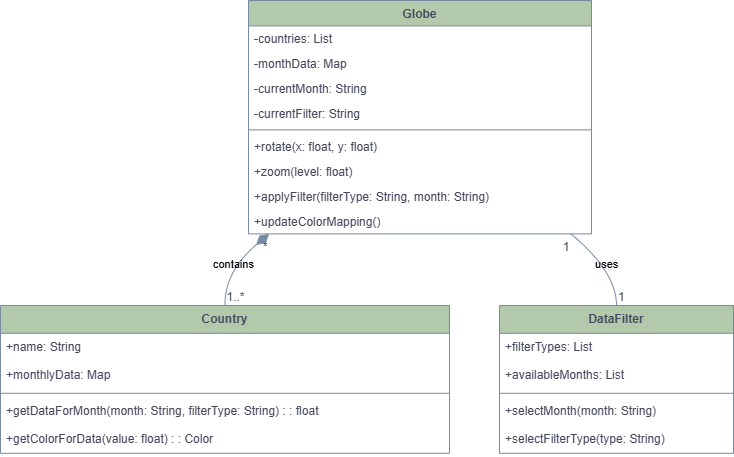

The diagram above was exported from draw.io. Its source (the exported page's mxGraphModel, read from the mxfile embedded in the PNG):
<mxGraphModel dx="1500" dy="591" grid="0" gridSize="10" guides="1" tooltips="1" connect="1" arrows="1" fold="1" page="1" pageScale="1" pageWidth="827" pageHeight="1169" math="0" shadow="0">
  <root>
    <mxCell id="0" />
    <mxCell id="1" parent="0" />
    <mxCell id="C9N0YHQUCSnD_2it17IK-1" value="Globe" style="swimlane;fontStyle=1;align=center;verticalAlign=top;childLayout=stackLayout;horizontal=1;startSize=25.400000678168404;horizontalStack=0;resizeParent=1;resizeParentMax=0;resizeLast=0;collapsible=0;marginBottom=0;labelBackgroundColor=none;fillColor=#B2C9AB;strokeColor=#788AA3;fontColor=#46495D;" parent="1" vertex="1">
      <mxGeometry x="268" y="20" width="343" height="233.4000006781684" as="geometry" />
    </mxCell>
    <mxCell id="C9N0YHQUCSnD_2it17IK-2" value="-countries: List" style="text;strokeColor=none;fillColor=none;align=left;verticalAlign=top;spacingLeft=4;spacingRight=4;overflow=hidden;rotatable=0;points=[[0,0.5],[1,0.5]];portConstraint=eastwest;labelBackgroundColor=none;fontColor=#46495D;" parent="C9N0YHQUCSnD_2it17IK-1" vertex="1">
      <mxGeometry y="25.400000678168404" width="343" height="25" as="geometry" />
    </mxCell>
    <mxCell id="C9N0YHQUCSnD_2it17IK-3" value="-monthData: Map" style="text;strokeColor=none;fillColor=none;align=left;verticalAlign=top;spacingLeft=4;spacingRight=4;overflow=hidden;rotatable=0;points=[[0,0.5],[1,0.5]];portConstraint=eastwest;labelBackgroundColor=none;fontColor=#46495D;" parent="C9N0YHQUCSnD_2it17IK-1" vertex="1">
      <mxGeometry y="50.400000678168404" width="343" height="25" as="geometry" />
    </mxCell>
    <mxCell id="C9N0YHQUCSnD_2it17IK-4" value="-currentMonth: String" style="text;strokeColor=none;fillColor=none;align=left;verticalAlign=top;spacingLeft=4;spacingRight=4;overflow=hidden;rotatable=0;points=[[0,0.5],[1,0.5]];portConstraint=eastwest;labelBackgroundColor=none;fontColor=#46495D;" parent="C9N0YHQUCSnD_2it17IK-1" vertex="1">
      <mxGeometry y="75.4000006781684" width="343" height="25" as="geometry" />
    </mxCell>
    <mxCell id="C9N0YHQUCSnD_2it17IK-5" value="-currentFilter: String" style="text;strokeColor=none;fillColor=none;align=left;verticalAlign=top;spacingLeft=4;spacingRight=4;overflow=hidden;rotatable=0;points=[[0,0.5],[1,0.5]];portConstraint=eastwest;labelBackgroundColor=none;fontColor=#46495D;" parent="C9N0YHQUCSnD_2it17IK-1" vertex="1">
      <mxGeometry y="100.4000006781684" width="343" height="25" as="geometry" />
    </mxCell>
    <mxCell id="C9N0YHQUCSnD_2it17IK-6" style="line;strokeWidth=1;fillColor=none;align=left;verticalAlign=middle;spacingTop=-1;spacingLeft=3;spacingRight=3;rotatable=0;labelPosition=right;points=[];portConstraint=eastwest;strokeColor=#788AA3;labelBackgroundColor=none;fontColor=#46495D;" parent="C9N0YHQUCSnD_2it17IK-1" vertex="1">
      <mxGeometry y="125.4000006781684" width="343" height="8" as="geometry" />
    </mxCell>
    <mxCell id="C9N0YHQUCSnD_2it17IK-7" value="+rotate(x: float, y: float)" style="text;strokeColor=none;fillColor=none;align=left;verticalAlign=top;spacingLeft=4;spacingRight=4;overflow=hidden;rotatable=0;points=[[0,0.5],[1,0.5]];portConstraint=eastwest;labelBackgroundColor=none;fontColor=#46495D;" parent="C9N0YHQUCSnD_2it17IK-1" vertex="1">
      <mxGeometry y="133.4000006781684" width="343" height="25" as="geometry" />
    </mxCell>
    <mxCell id="C9N0YHQUCSnD_2it17IK-8" value="+zoom(level: float)" style="text;strokeColor=none;fillColor=none;align=left;verticalAlign=top;spacingLeft=4;spacingRight=4;overflow=hidden;rotatable=0;points=[[0,0.5],[1,0.5]];portConstraint=eastwest;labelBackgroundColor=none;fontColor=#46495D;" parent="C9N0YHQUCSnD_2it17IK-1" vertex="1">
      <mxGeometry y="158.4000006781684" width="343" height="25" as="geometry" />
    </mxCell>
    <mxCell id="C9N0YHQUCSnD_2it17IK-9" value="+applyFilter(filterType: String, month: String)" style="text;strokeColor=none;fillColor=none;align=left;verticalAlign=top;spacingLeft=4;spacingRight=4;overflow=hidden;rotatable=0;points=[[0,0.5],[1,0.5]];portConstraint=eastwest;labelBackgroundColor=none;fontColor=#46495D;" parent="C9N0YHQUCSnD_2it17IK-1" vertex="1">
      <mxGeometry y="183.4000006781684" width="343" height="25" as="geometry" />
    </mxCell>
    <mxCell id="C9N0YHQUCSnD_2it17IK-10" value="+updateColorMapping()" style="text;strokeColor=none;fillColor=none;align=left;verticalAlign=top;spacingLeft=4;spacingRight=4;overflow=hidden;rotatable=0;points=[[0,0.5],[1,0.5]];portConstraint=eastwest;labelBackgroundColor=none;fontColor=#46495D;" parent="C9N0YHQUCSnD_2it17IK-1" vertex="1">
      <mxGeometry y="208.4000006781684" width="343" height="25" as="geometry" />
    </mxCell>
    <mxCell id="C9N0YHQUCSnD_2it17IK-11" value="Country" style="swimlane;fontStyle=1;align=center;verticalAlign=top;childLayout=stackLayout;horizontal=1;startSize=27.8;horizontalStack=0;resizeParent=1;resizeParentMax=0;resizeLast=0;collapsible=0;marginBottom=0;labelBackgroundColor=none;fillColor=#B2C9AB;strokeColor=#788AA3;fontColor=#46495D;" parent="1" vertex="1">
      <mxGeometry x="20" y="325" width="449" height="147.8" as="geometry" />
    </mxCell>
    <mxCell id="C9N0YHQUCSnD_2it17IK-12" value="+name: String" style="text;strokeColor=none;fillColor=none;align=left;verticalAlign=top;spacingLeft=4;spacingRight=4;overflow=hidden;rotatable=0;points=[[0,0.5],[1,0.5]];portConstraint=eastwest;labelBackgroundColor=none;fontColor=#46495D;" parent="C9N0YHQUCSnD_2it17IK-11" vertex="1">
      <mxGeometry y="27.8" width="449" height="28" as="geometry" />
    </mxCell>
    <mxCell id="C9N0YHQUCSnD_2it17IK-13" value="+monthlyData: Map" style="text;strokeColor=none;fillColor=none;align=left;verticalAlign=top;spacingLeft=4;spacingRight=4;overflow=hidden;rotatable=0;points=[[0,0.5],[1,0.5]];portConstraint=eastwest;labelBackgroundColor=none;fontColor=#46495D;" parent="C9N0YHQUCSnD_2it17IK-11" vertex="1">
      <mxGeometry y="55.8" width="449" height="28" as="geometry" />
    </mxCell>
    <mxCell id="C9N0YHQUCSnD_2it17IK-14" style="line;strokeWidth=1;fillColor=none;align=left;verticalAlign=middle;spacingTop=-1;spacingLeft=3;spacingRight=3;rotatable=0;labelPosition=right;points=[];portConstraint=eastwest;strokeColor=#788AA3;labelBackgroundColor=none;fontColor=#46495D;" parent="C9N0YHQUCSnD_2it17IK-11" vertex="1">
      <mxGeometry y="83.8" width="449" height="8" as="geometry" />
    </mxCell>
    <mxCell id="C9N0YHQUCSnD_2it17IK-15" value="+getDataForMonth(month: String, filterType: String) : : float" style="text;strokeColor=none;fillColor=none;align=left;verticalAlign=top;spacingLeft=4;spacingRight=4;overflow=hidden;rotatable=0;points=[[0,0.5],[1,0.5]];portConstraint=eastwest;labelBackgroundColor=none;fontColor=#46495D;" parent="C9N0YHQUCSnD_2it17IK-11" vertex="1">
      <mxGeometry y="91.8" width="449" height="28" as="geometry" />
    </mxCell>
    <mxCell id="C9N0YHQUCSnD_2it17IK-16" value="+getColorForData(value: float) : : Color" style="text;strokeColor=none;fillColor=none;align=left;verticalAlign=top;spacingLeft=4;spacingRight=4;overflow=hidden;rotatable=0;points=[[0,0.5],[1,0.5]];portConstraint=eastwest;labelBackgroundColor=none;fontColor=#46495D;" parent="C9N0YHQUCSnD_2it17IK-11" vertex="1">
      <mxGeometry y="119.8" width="449" height="28" as="geometry" />
    </mxCell>
    <mxCell id="C9N0YHQUCSnD_2it17IK-17" value="DataFilter" style="swimlane;fontStyle=1;align=center;verticalAlign=top;childLayout=stackLayout;horizontal=1;startSize=27.8;horizontalStack=0;resizeParent=1;resizeParentMax=0;resizeLast=0;collapsible=0;marginBottom=0;labelBackgroundColor=none;fillColor=#B2C9AB;strokeColor=#788AA3;fontColor=#46495D;" parent="1" vertex="1">
      <mxGeometry x="519" y="325" width="234" height="147.8" as="geometry" />
    </mxCell>
    <mxCell id="C9N0YHQUCSnD_2it17IK-18" value="+filterTypes: List" style="text;strokeColor=none;fillColor=none;align=left;verticalAlign=top;spacingLeft=4;spacingRight=4;overflow=hidden;rotatable=0;points=[[0,0.5],[1,0.5]];portConstraint=eastwest;labelBackgroundColor=none;fontColor=#46495D;" parent="C9N0YHQUCSnD_2it17IK-17" vertex="1">
      <mxGeometry y="27.8" width="234" height="28" as="geometry" />
    </mxCell>
    <mxCell id="C9N0YHQUCSnD_2it17IK-19" value="+availableMonths: List" style="text;strokeColor=none;fillColor=none;align=left;verticalAlign=top;spacingLeft=4;spacingRight=4;overflow=hidden;rotatable=0;points=[[0,0.5],[1,0.5]];portConstraint=eastwest;labelBackgroundColor=none;fontColor=#46495D;" parent="C9N0YHQUCSnD_2it17IK-17" vertex="1">
      <mxGeometry y="55.8" width="234" height="28" as="geometry" />
    </mxCell>
    <mxCell id="C9N0YHQUCSnD_2it17IK-20" style="line;strokeWidth=1;fillColor=none;align=left;verticalAlign=middle;spacingTop=-1;spacingLeft=3;spacingRight=3;rotatable=0;labelPosition=right;points=[];portConstraint=eastwest;strokeColor=#788AA3;labelBackgroundColor=none;fontColor=#46495D;" parent="C9N0YHQUCSnD_2it17IK-17" vertex="1">
      <mxGeometry y="83.8" width="234" height="8" as="geometry" />
    </mxCell>
    <mxCell id="C9N0YHQUCSnD_2it17IK-21" value="+selectMonth(month: String)" style="text;strokeColor=none;fillColor=none;align=left;verticalAlign=top;spacingLeft=4;spacingRight=4;overflow=hidden;rotatable=0;points=[[0,0.5],[1,0.5]];portConstraint=eastwest;labelBackgroundColor=none;fontColor=#46495D;" parent="C9N0YHQUCSnD_2it17IK-17" vertex="1">
      <mxGeometry y="91.8" width="234" height="28" as="geometry" />
    </mxCell>
    <mxCell id="C9N0YHQUCSnD_2it17IK-22" value="+selectFilterType(type: String)" style="text;strokeColor=none;fillColor=none;align=left;verticalAlign=top;spacingLeft=4;spacingRight=4;overflow=hidden;rotatable=0;points=[[0,0.5],[1,0.5]];portConstraint=eastwest;labelBackgroundColor=none;fontColor=#46495D;" parent="C9N0YHQUCSnD_2it17IK-17" vertex="1">
      <mxGeometry y="119.8" width="234" height="28" as="geometry" />
    </mxCell>
    <mxCell id="C9N0YHQUCSnD_2it17IK-23" value="contains" style="curved=1;startArrow=diamondThin;startSize=14;startFill=1;endArrow=none;exitX=0.06;exitY=1;entryX=0.5;entryY=0;rounded=0;labelBackgroundColor=none;strokeColor=#788AA3;fontColor=default;" parent="1" source="C9N0YHQUCSnD_2it17IK-1" target="C9N0YHQUCSnD_2it17IK-11" edge="1">
      <mxGeometry relative="1" as="geometry">
        <Array as="points">
          <mxPoint x="244" y="291" />
        </Array>
      </mxGeometry>
    </mxCell>
    <mxCell id="C9N0YHQUCSnD_2it17IK-24" value="*" style="edgeLabel;resizable=0;labelBackgroundColor=none;fontSize=12;align=right;verticalAlign=top;fontColor=#46495D;" parent="C9N0YHQUCSnD_2it17IK-23" vertex="1">
      <mxGeometry x="-1" relative="1" as="geometry" />
    </mxCell>
    <mxCell id="C9N0YHQUCSnD_2it17IK-25" value="1..*" style="edgeLabel;resizable=0;labelBackgroundColor=none;fontSize=12;align=left;verticalAlign=bottom;fontColor=#46495D;" parent="C9N0YHQUCSnD_2it17IK-23" vertex="1">
      <mxGeometry x="1" relative="1" as="geometry" />
    </mxCell>
    <mxCell id="C9N0YHQUCSnD_2it17IK-26" value="uses" style="curved=1;startArrow=none;endArrow=none;exitX=0.94;exitY=1;entryX=0.5;entryY=0;rounded=0;labelBackgroundColor=none;strokeColor=#788AA3;fontColor=default;" parent="1" source="C9N0YHQUCSnD_2it17IK-1" target="C9N0YHQUCSnD_2it17IK-17" edge="1">
      <mxGeometry relative="1" as="geometry">
        <Array as="points">
          <mxPoint x="636" y="291" />
        </Array>
      </mxGeometry>
    </mxCell>
    <mxCell id="C9N0YHQUCSnD_2it17IK-27" value="1" style="edgeLabel;resizable=0;labelBackgroundColor=none;fontSize=12;align=right;verticalAlign=top;fontColor=#46495D;" parent="C9N0YHQUCSnD_2it17IK-26" vertex="1">
      <mxGeometry x="-1" relative="1" as="geometry" />
    </mxCell>
    <mxCell id="C9N0YHQUCSnD_2it17IK-28" value="1" style="edgeLabel;resizable=0;labelBackgroundColor=none;fontSize=12;align=left;verticalAlign=bottom;fontColor=#46495D;" parent="C9N0YHQUCSnD_2it17IK-26" vertex="1">
      <mxGeometry x="1" relative="1" as="geometry" />
    </mxCell>
  </root>
</mxGraphModel>